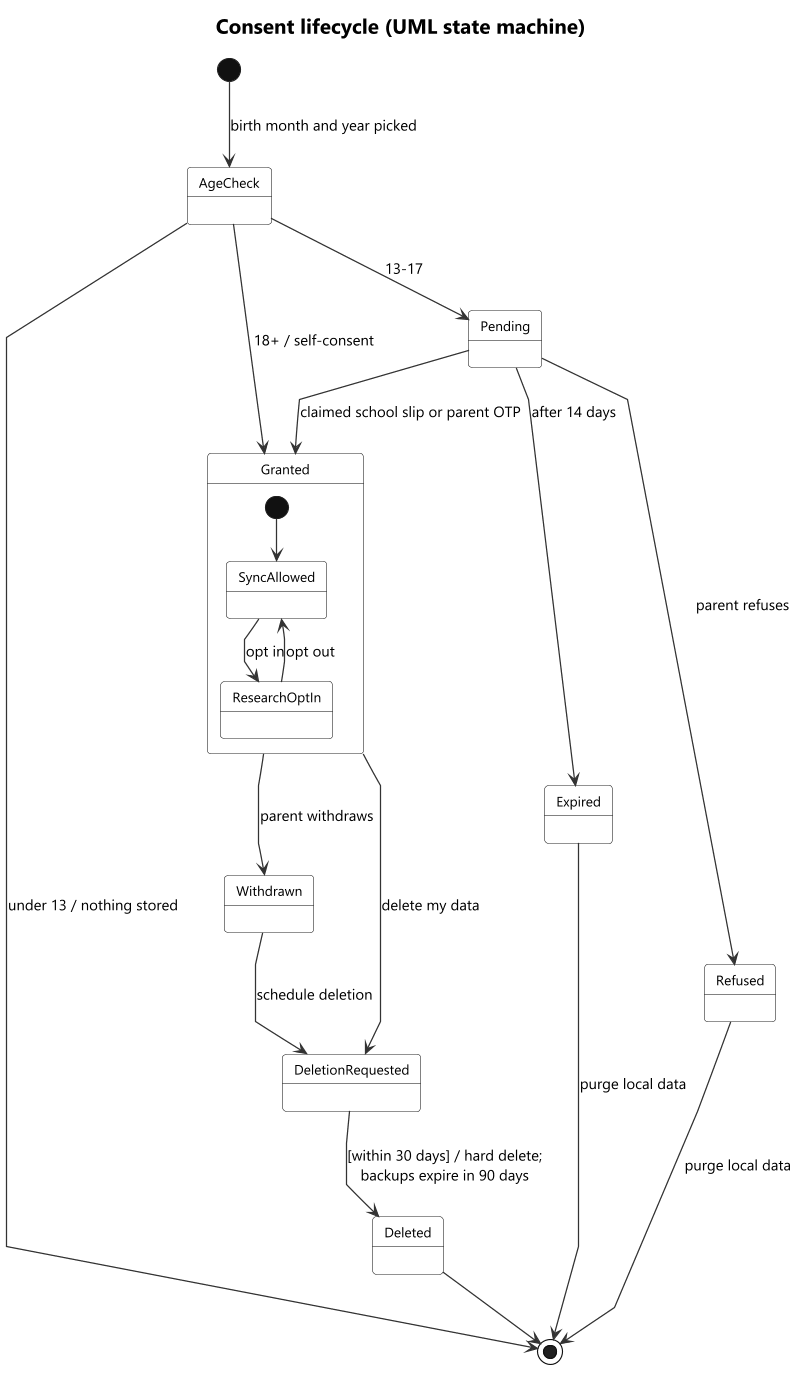

The diagram above was rendered by PlantUML. Its source (embedded in the PNG):
@startuml state-consent
skinparamlocked Dpi 170
!include ../_style/rahyaab-uml.iuml
skinparam linetype polyline
title Consent lifecycle (UML state machine)
[*] --> AgeCheck : birth month and year picked
AgeCheck --> [*] : under 13 / nothing stored
AgeCheck --> Pending : 13-17
AgeCheck --> Granted : 18+ / self-consent
Pending --> Granted : claimed school slip or parent OTP
Pending --> Refused : parent refuses
Pending --> Expired : after 14 days
Refused --> [*] : purge local data
Expired --> [*] : purge local data
state Granted {
  [*] --> SyncAllowed
  SyncAllowed --> ResearchOptIn : opt in
  ResearchOptIn --> SyncAllowed : opt out
}
Granted --> Withdrawn : parent withdraws
Granted --> DeletionRequested : delete my data
Withdrawn --> DeletionRequested : schedule deletion
DeletionRequested --> Deleted : [within 30 days] / hard delete;\nbackups expire in 90 days
Deleted --> [*]
@enduml